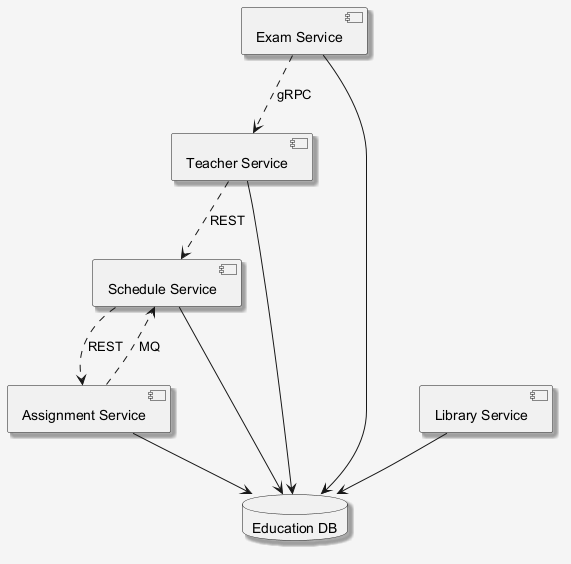

The diagram above was rendered by PlantUML. Its source (embedded in the PNG):
@startuml
skinparam shadowing false
skinparam backgroundColor #F5F5F5
skinparam shadowing true
component "Teacher Service" as C_TeacherService
component "Schedule Service" as C_ScheduleService
component "Assignment Service" as C_AssignmentService
component "Exam Service" as C_ExamService
component "Library Service" as C_LibraryService
database "Education DB" as DB_education
C_TeacherService --> DB_education
C_ScheduleService --> DB_education
C_AssignmentService --> DB_education
C_ExamService --> DB_education
C_LibraryService --> DB_education
C_TeacherService ..> C_ScheduleService : REST
C_ExamService ..> C_TeacherService : gRPC
C_ScheduleService ..> C_AssignmentService : REST
C_AssignmentService ..> C_ScheduleService : MQ
@enduml